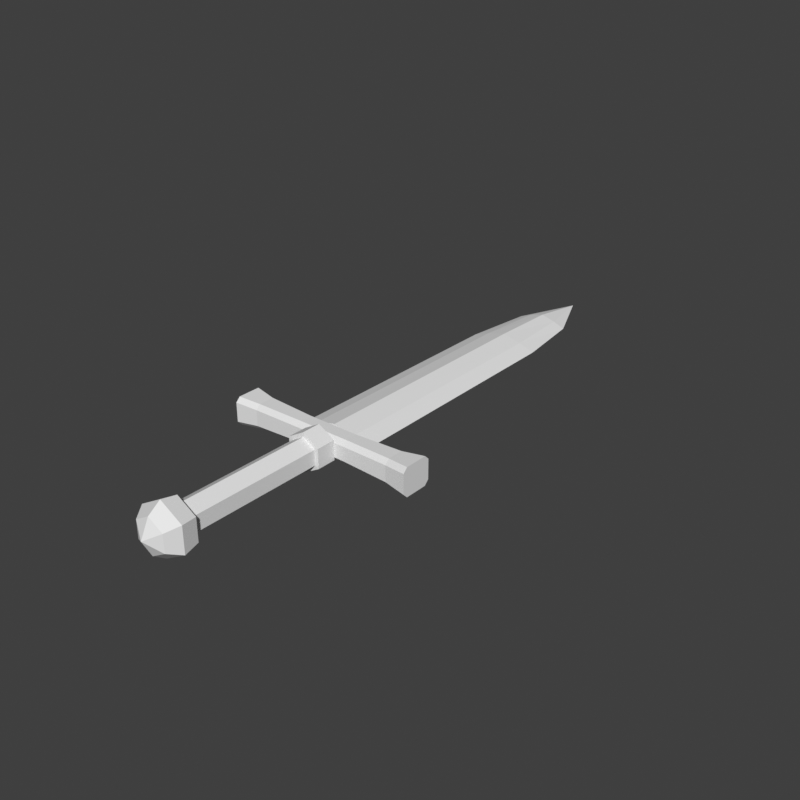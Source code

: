 # Source: sword-knight.blend  (saved by Blender 5.2.45; exported with 4.5.12 LTS)
import bpy
from mathutils import Matrix  # noqa: F401  (used for matrix-valued properties, if any)

bpy.ops.wm.read_factory_settings(use_empty=True)
scene = bpy.context.scene
scene.name = 'Scene'

# ---- world
world_preview = bpy.data.worlds.new('Preview'); scene.world = world_preview
world_preview.use_nodes = True; world_preview.node_tree.nodes.clear()
_N = world_preview.node_tree.nodes; _L = world_preview.node_tree.links
n0 = _N.new('ShaderNodeBackground'); n0.name = 'Background'; n0.location = (-200, 100)
n0.inputs[0].default_value = (0.05, 0.05, 0.05, 1.0)
n1 = _N.new('ShaderNodeOutputWorld'); n1.name = 'World Output'; n1.location = (200, 100)
_L.new(n0.outputs[0], n1.inputs[0])
n1.is_active_output = True
world_preview.color = (0.807, 0.807, 0.807)

# ---- meshes
me_prop = bpy.data.meshes.new('prop')
me_prop.from_pydata([(0.0, -0.104, 0.0), (0.01732, -0.094, -0.01), (0.0, -0.094, -0.02), (-0.01732, -0.094, -0.01), (-0.01732, -0.094, 0.01), (0.0, -0.094, 0.02), (0.01732, -0.094, 0.01), (0.02598, -0.08, -0.015), (0.0, -0.08, -0.03), (-0.02598, -0.08, -0.015), (-0.02598, -0.08, 0.015), (0.0, -0.08, 0.03), (0.02598, -0.08, 0.015), (0.02252, -0.062, -0.013), (0.0, -0.062, -0.026), (-0.02252, -0.062, -0.013), (-0.02252, -0.062, 0.013), (0.0, -0.062, 0.026), (0.02252, -0.062, 0.013), (0.0, -0.054, 0.0), (0.01472, -0.064, -0.0085), (0.0, -0.064, -0.017), (-0.01472, -0.064, -0.0085), (-0.01472, -0.064, 0.0085), (0.0, -0.064, 0.017), (0.01472, -0.064, 0.0085), (0.01472, 0.098, -0.0085), (0.0, 0.098, -0.017), (-0.01472, 0.098, -0.0085), (-0.01472, 0.098, 0.0085), (0.0, 0.098, 0.017), (0.01472, 0.098, 0.0085), (0.01905, 0.09, -0.011), (0.0, 0.09, -0.022), (-0.01905, 0.09, -0.011), (-0.01905, 0.09, 0.011), (0.0, 0.09, 0.022), (0.01905, 0.09, 0.011), (0.01905, 0.112, -0.011), (0.0, 0.112, -0.022), (-0.01905, 0.112, -0.011), (-0.01905, 0.112, 0.011), (0.0, 0.112, 0.022), (0.01905, 0.112, 0.011), (-0.11, 0.106, -0.011), (-0.11, 0.111, -0.016), (-0.11, 0.137, -0.016), (-0.11, 0.142, -0.011), (-0.11, 0.142, 0.011), (-0.11, 0.137, 0.016), (-0.11, 0.111, 0.016), (-0.11, 0.106, 0.011), (-0.085, 0.11, -0.009), (-0.085, 0.115, -0.014), (-0.085, 0.133, -0.014), (-0.085, 0.138, -0.009), (-0.085, 0.138, 0.009), (-0.085, 0.133, 0.014), (-0.085, 0.115, 0.014), (-0.085, 0.11, 0.009), (-0.03, 0.112, -0.008), (-0.03, 0.117, -0.013), (-0.03, 0.131, -0.013), (-0.03, 0.136, -0.008), (-0.03, 0.136, 0.008), (-0.03, 0.131, 0.013), (-0.03, 0.117, 0.013), (-0.03, 0.112, 0.008), (0.03, 0.112, -0.008), (0.03, 0.117, -0.013), (0.03, 0.131, -0.013), (0.03, 0.136, -0.008), (0.03, 0.136, 0.008), (0.03, 0.131, 0.013), (0.03, 0.117, 0.013), (0.03, 0.112, 0.008), (0.085, 0.11, -0.009), (0.085, 0.115, -0.014), (0.085, 0.133, -0.014), (0.085, 0.138, -0.009), (0.085, 0.138, 0.009), (0.085, 0.133, 0.014), (0.085, 0.115, 0.014), (0.085, 0.11, 0.009), (0.11, 0.106, -0.011), (0.11, 0.111, -0.016), (0.11, 0.137, -0.016), (0.11, 0.142, -0.011), (0.11, 0.142, 0.011), (0.11, 0.137, 0.016), (0.11, 0.111, 0.016), (0.11, 0.106, 0.011), (0.042, 0.134, 0.0), (0.0231, 0.134, -0.00715), (0.0, 0.134, -0.013), (-0.0231, 0.134, -0.00715), (-0.042, 0.134, 0.0), (-0.0231, 0.134, 0.00715), (0.0, 0.134, 0.013), (0.0231, 0.134, 0.00715), (0.04, 0.42, -5.96e-08), (0.022, 0.42, -0.0066), (0.0, 0.42, -0.012), (-0.022, 0.42, -0.0066), (-0.04, 0.42, -5.96e-08), (-0.022, 0.42, 0.0066), (0.0, 0.42, 0.012), (0.022, 0.42, 0.0066), (0.03, 0.5, -5.96e-08), (0.0165, 0.5, -0.0055), (0.0, 0.5, -0.01), (-0.0165, 0.5, -0.0055), (-0.03, 0.5, -5.96e-08), (-0.0165, 0.5, 0.0055), (0.0, 0.5, 0.01), (0.0165, 0.5, 0.0055), (0.0, 0.57, -5.96e-08)], [], [(0, 2, 1), (0, 3, 2), (0, 4, 3), (0, 5, 4), (0, 6, 5), (0, 1, 6), (1, 2, 8, 7), (2, 3, 9, 8), (3, 4, 10, 9), (4, 5, 11, 10), (5, 6, 12, 11), (6, 1, 7, 12), (7, 8, 14, 13), (8, 9, 15, 14), (9, 10, 16, 15), (10, 11, 17, 16), (11, 12, 18, 17), (12, 7, 13, 18), (13, 14, 19), (14, 15, 19), (15, 16, 19), (16, 17, 19), (17, 18, 19), (18, 13, 19), (20, 21, 27, 26), (21, 22, 28, 27), (22, 23, 29, 28), (23, 24, 30, 29), (24, 25, 31, 30), (25, 20, 26, 31), (25, 24, 23, 22, 21, 20), (26, 27, 28, 29, 30, 31), (32, 33, 39, 38), (33, 34, 40, 39), (34, 35, 41, 40), (35, 36, 42, 41), (36, 37, 43, 42), (37, 32, 38, 43), (37, 36, 35, 34, 33, 32), (38, 39, 40, 41, 42, 43), (44, 45, 53, 52), (45, 46, 54, 53), (46, 47, 55, 54), (47, 48, 56, 55), (48, 49, 57, 56), (49, 50, 58, 57), (50, 51, 59, 58), (51, 44, 52, 59), (52, 53, 61, 60), (53, 54, 62, 61), (54, 55, 63, 62), (55, 56, 64, 63), (56, 57, 65, 64), (57, 58, 66, 65), (58, 59, 67, 66), (59, 52, 60, 67), (60, 61, 69, 68), (61, 62, 70, 69), (62, 63, 71, 70), (63, 64, 72, 71), (64, 65, 73, 72), (65, 66, 74, 73), (66, 67, 75, 74), (67, 60, 68, 75), (68, 69, 77, 76), (69, 70, 78, 77), (70, 71, 79, 78), (71, 72, 80, 79), (72, 73, 81, 80), (73, 74, 82, 81), (74, 75, 83, 82), (75, 68, 76, 83), (76, 77, 85, 84), (77, 78, 86, 85), (78, 79, 87, 86), (79, 80, 88, 87), (80, 81, 89, 88), (81, 82, 90, 89), (82, 83, 91, 90), (83, 76, 84, 91), (51, 50, 49, 48), (51, 48, 47, 46), (51, 46, 45, 44), (84, 85, 86, 87), (84, 87, 88, 89), (84, 89, 90, 91), (92, 93, 101, 100), (93, 94, 102, 101), (94, 95, 103, 102), (95, 96, 104, 103), (96, 97, 105, 104), (97, 98, 106, 105), (98, 99, 107, 106), (99, 92, 100, 107), (100, 101, 109, 108), (101, 102, 110, 109), (102, 103, 111, 110), (103, 104, 112, 111), (104, 105, 113, 112), (105, 106, 114, 113), (106, 107, 115, 114), (107, 100, 108, 115), (108, 109, 116), (109, 110, 116), (110, 111, 116), (111, 112, 116), (112, 113, 116), (113, 114, 116), (114, 115, 116), (115, 108, 116), (99, 98, 97, 96), (99, 96, 95, 94), (99, 94, 93, 92)])
me_prop.update()

# ---- objects
ob_prop = bpy.data.objects.new('prop', me_prop)

# ---- transforms, parenting, visibility, modifiers, constraints
ob_prop.location = (0.0, 0.0, 0.0)

# ---- collection membership
scene.collection.objects.link(ob_prop)

# ---- scene / render settings (as saved in the file)
scene.frame_start = 1; scene.frame_end = 250; scene.frame_set(1)
scene.render.engine = 'BLENDER_WORKBENCH'
scene.render.image_settings.color_mode = 'RGB'
scene.render.resolution_x = 384
scene.render.resolution_y = 384
scene.render.fps = 30
scene.render.bake_bias = 0.0
scene.render.bake_samples = 0
scene.render.compositor_device = 'GPU'
scene.eevee.use_volume_custom_range = False
scene.eevee.fast_gi_thickness_near = 0.1
scene.eevee.fast_gi_thickness_far = 0.0
scene.eevee.ray_tracing_options.screen_trace_thickness = 0.1
scene.view_settings.view_transform = 'Standard'
bpy.context.view_layer.update()

# ---- added for rendering (the .blend has no active camera and no usable light): camera, sun
cam_auto = bpy.data.cameras.new('AutoCamera')
cam_auto.lens = 50.0
cam_auto.sensor_width = 36.0
cam_auto.clip_end = 1000.0
ob_auto_camera = bpy.data.objects.new('AutoCamera', cam_auto)
scene.collection.objects.link(ob_auto_camera)
ob_auto_camera.location = (0.658326, -0.556991, 0.526661)
ob_auto_camera.rotation_euler = (1.09748, -7.21219e-08, 0.694738)
scene.camera = ob_auto_camera
light_auto_sun = bpy.data.lights.new('AutoSun', 'SUN')
light_auto_sun.energy = 3.0
light_auto_sun.angle = 0.0523599
ob_auto_sun = bpy.data.objects.new('AutoSun', light_auto_sun)
scene.collection.objects.link(ob_auto_sun)
ob_auto_sun.rotation_euler = (0.872665, 0.174533, 0.523599)
bpy.context.view_layer.update()
